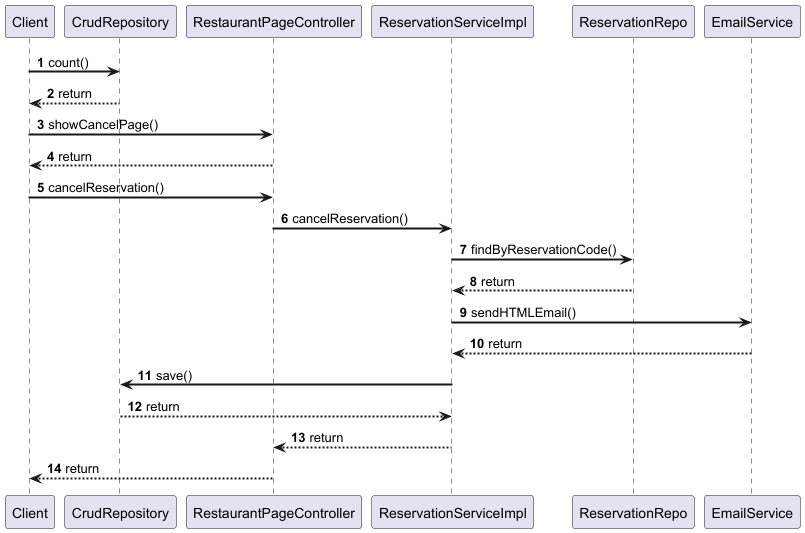

The diagram above was rendered by PlantUML. Its source (embedded in the PNG):
@startuml
autonumber
skinparam sequenceArrowThickness 2

Client -> CrudRepository: count()
CrudRepository --> Client: return

Client -> RestaurantPageController: showCancelPage()
RestaurantPageController --> Client: return

Client -> RestaurantPageController: cancelReservation()
RestaurantPageController -> ReservationServiceImpl: cancelReservation()
ReservationServiceImpl -> ReservationRepo: findByReservationCode()
ReservationRepo --> ReservationServiceImpl: return

ReservationServiceImpl -> EmailService: sendHTMLEmail()
EmailService --> ReservationServiceImpl: return

ReservationServiceImpl -> CrudRepository: save()
CrudRepository --> ReservationServiceImpl: return

ReservationServiceImpl --> RestaurantPageController: return

RestaurantPageController --> Client: return

@enduml